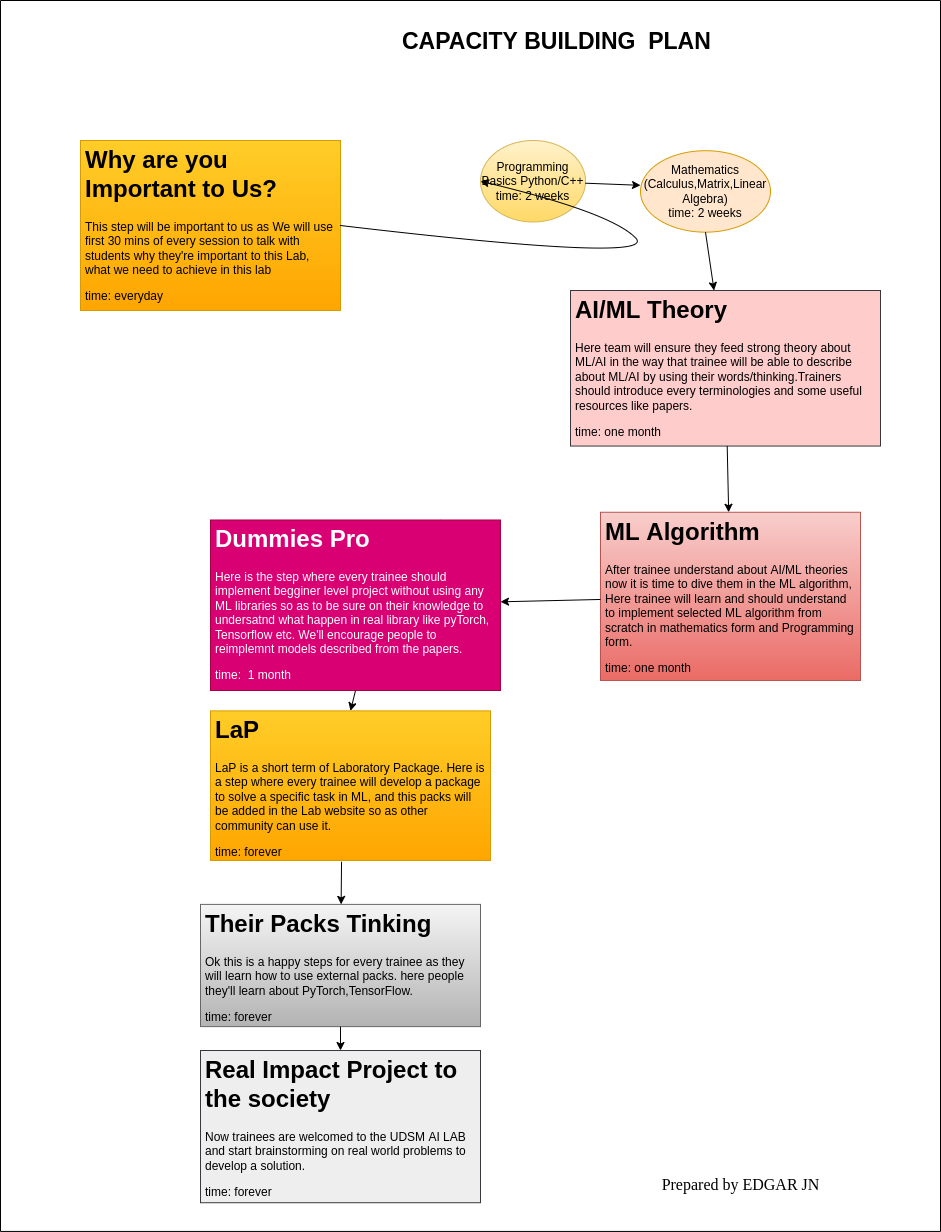

The diagram above was exported from draw.io. Its source (the exported page's mxGraphModel, read from the mxfile embedded in the PNG):
<mxGraphModel dx="873" dy="1593" grid="1" gridSize="10" guides="1" tooltips="1" connect="1" arrows="1" fold="1" page="1" pageScale="1" pageWidth="850" pageHeight="1100" math="0" shadow="0">
  <root>
    <mxCell id="0" />
    <mxCell id="1" parent="0" />
    <mxCell id="IB9SLrpOcUuZpgYnsxMK-29" value="" style="curved=1;endArrow=classic;html=1;rounded=0;startArrow=none;" parent="1" source="IB9SLrpOcUuZpgYnsxMK-20" edge="1">
      <mxGeometry width="50" height="50" relative="1" as="geometry">
        <mxPoint x="400" y="590" as="sourcePoint" />
        <mxPoint x="450" y="540" as="targetPoint" />
        <Array as="points">
          <mxPoint x="400" y="540" />
        </Array>
      </mxGeometry>
    </mxCell>
    <mxCell id="IB9SLrpOcUuZpgYnsxMK-35" value="&lt;b&gt;&lt;font style=&quot;font-size: 23px;&quot;&gt;CAPACITY&amp;nbsp;&lt;/font&gt;&lt;/b&gt;&lt;b&gt;&lt;font style=&quot;font-size: 23px;&quot;&gt;BUILDING&amp;nbsp; PLAN&lt;/font&gt;&lt;/b&gt;" style="text;html=1;align=left;verticalAlign=middle;resizable=0;points=[];autosize=1;strokeColor=none;fillColor=none;" parent="1" vertex="1">
      <mxGeometry x="400" y="0.5555555555555571" width="330" height="40" as="geometry" />
    </mxCell>
    <mxCell id="Ahd16Zbyxb9GYGd364va-5" value="" style="group" parent="1" connectable="0" vertex="1">
      <mxGeometry y="-20" width="940" height="1230.93" as="geometry" />
    </mxCell>
    <mxCell id="IB9SLrpOcUuZpgYnsxMK-36" value="&lt;font face=&quot;Georgia&quot; style=&quot;font-size: 16px;&quot;&gt;&lt;font style=&quot;font-size: 16px;&quot;&gt;Prepared by EDGAR &lt;/font&gt;&lt;font style=&quot;font-size: 16px;&quot;&gt;JN&lt;/font&gt;&lt;/font&gt;" style="text;html=1;align=center;verticalAlign=middle;resizable=1;points=[];autosize=1;strokeColor=none;fillColor=none;fontSize=23;fontColor=#000000;movable=1;rotatable=1;deletable=1;editable=1;locked=0;connectable=1;" parent="Ahd16Zbyxb9GYGd364va-5" vertex="1">
      <mxGeometry x="650" y="1162.2292592592594" width="180" height="40" as="geometry" />
    </mxCell>
    <mxCell id="Ahd16Zbyxb9GYGd364va-3" value="&lt;h1&gt;Real Impact Project to the society&lt;br&gt;&lt;/h1&gt;&lt;p&gt;Now trainees are welcomed to the UDSM AI LAB and start brainstorming on real world problems to develop a solution.&lt;/p&gt;&lt;p&gt;time: forever&lt;br&gt;&lt;/p&gt;" style="text;html=1;strokeColor=#36393d;fillColor=#eeeeee;spacing=5;spacingTop=-20;whiteSpace=wrap;overflow=hidden;rounded=0;" parent="Ahd16Zbyxb9GYGd364va-5" vertex="1">
      <mxGeometry x="200" y="1050" width="280" height="152.23" as="geometry" />
    </mxCell>
    <mxCell id="IB9SLrpOcUuZpgYnsxMK-3" value="&lt;h1&gt;Why are you Important to Us?&lt;/h1&gt;&lt;p&gt;This step will be important to us as We will use first 30 mins of every session to talk with students why they're important to this Lab, what we need to achieve in this lab&lt;/p&gt;&lt;p&gt;time: everyday&lt;br&gt;&lt;/p&gt;" style="text;html=1;strokeColor=#d79b00;fillColor=#ffcd28;spacing=5;spacingTop=-20;whiteSpace=wrap;overflow=hidden;rounded=0;gradientColor=#ffa500;" parent="Ahd16Zbyxb9GYGd364va-5" vertex="1">
      <mxGeometry x="80" y="140.0025925925926" width="260" height="170" as="geometry" />
    </mxCell>
    <mxCell id="IB9SLrpOcUuZpgYnsxMK-4" value="&lt;div&gt;Programming Basics Python/C++&lt;/div&gt;&lt;div&gt;time: 2 weeks&lt;br&gt;&lt;/div&gt;" style="ellipse;whiteSpace=wrap;html=1;fillColor=#fff2cc;gradientColor=#ffd966;strokeColor=#d6b656;" parent="Ahd16Zbyxb9GYGd364va-5" vertex="1">
      <mxGeometry x="480" y="140.0025925925926" width="105" height="81.4814814814815" as="geometry" />
    </mxCell>
    <mxCell id="IB9SLrpOcUuZpgYnsxMK-6" value="&lt;div&gt;Mathematics (Calculus,Matrix,Linear Algebra)&lt;/div&gt;&lt;div&gt;time: 2 weeks&lt;br&gt;&lt;/div&gt;" style="ellipse;whiteSpace=wrap;html=1;fillColor=#ffe6cc;strokeColor=#d79b00;" parent="Ahd16Zbyxb9GYGd364va-5" vertex="1">
      <mxGeometry x="640" y="150.1877777777778" width="130" height="81.4814814814815" as="geometry" />
    </mxCell>
    <mxCell id="IB9SLrpOcUuZpgYnsxMK-8" value="&lt;h1&gt;AI/ML Theory&lt;/h1&gt;&lt;p&gt;Here team will ensure they feed strong theory about ML/AI in the way that trainee will be able to describe about ML/AI by using their words/thinking.Trainers should introduce every terminologies and some useful resources like papers.&lt;/p&gt;&lt;p&gt;time: one month&lt;br&gt;&lt;/p&gt;" style="text;html=1;strokeColor=#36393d;fillColor=#ffcccc;spacing=5;spacingTop=-20;whiteSpace=wrap;overflow=hidden;rounded=0;" parent="Ahd16Zbyxb9GYGd364va-5" vertex="1">
      <mxGeometry x="570" y="290.0025925925926" width="310" height="155.56" as="geometry" />
    </mxCell>
    <mxCell id="IB9SLrpOcUuZpgYnsxMK-19" value="&lt;h1&gt;ML Algorithm&lt;/h1&gt;&lt;p&gt;After trainee understand about AI/ML theories now it is time to dive them in the ML algorithm, Here trainee will learn and should understand to implement selected ML algorithm from scratch in mathematics form and Programming form.&lt;/p&gt;&lt;p&gt;time: one month&lt;br&gt;&lt;/p&gt;" style="text;html=1;strokeColor=#b85450;fillColor=#f8cecc;spacing=5;spacingTop=-20;whiteSpace=wrap;overflow=hidden;rounded=0;gradientColor=#ea6b66;" parent="Ahd16Zbyxb9GYGd364va-5" vertex="1">
      <mxGeometry x="600" y="511.76259259259257" width="260" height="168.24" as="geometry" />
    </mxCell>
    <mxCell id="IB9SLrpOcUuZpgYnsxMK-21" value="&lt;h1&gt;LaP&lt;/h1&gt;&lt;p&gt;LaP is a short term of Laboratory Package. Here is a step where every trainee will develop a package to solve a specific task in ML, and this packs will be added in the Lab website so as other community can use it.&lt;/p&gt;&lt;p&gt;time: forever&lt;br&gt;&lt;/p&gt;" style="text;html=1;fillColor=#ffcd28;spacing=5;spacingTop=-20;whiteSpace=wrap;overflow=hidden;rounded=0;strokeColor=#d79b00;gradientColor=#ffa500;" parent="Ahd16Zbyxb9GYGd364va-5" vertex="1">
      <mxGeometry x="210" y="710.3725925925926" width="280" height="149.63" as="geometry" />
    </mxCell>
    <mxCell id="IB9SLrpOcUuZpgYnsxMK-22" value="&lt;h1&gt;Their Packs Tinking&lt;/h1&gt;&lt;p&gt;Ok this is a happy steps for every trainee as they will learn how to use external packs. here people they'll learn about PyTorch,TensorFlow.&lt;/p&gt;&lt;p&gt;time: forever&lt;br&gt;&lt;/p&gt;" style="text;html=1;strokeColor=#666666;fillColor=#f5f5f5;spacing=5;spacingTop=-20;whiteSpace=wrap;overflow=hidden;rounded=0;gradientColor=#b3b3b3;" parent="Ahd16Zbyxb9GYGd364va-5" vertex="1">
      <mxGeometry x="200" y="903.8914814814815" width="280" height="122.22222222222223" as="geometry" />
    </mxCell>
    <mxCell id="IB9SLrpOcUuZpgYnsxMK-20" value="&lt;h1&gt;Dummies Pro&lt;/h1&gt;&lt;p&gt;Here is the step where every trainee should implement begginer level project without using any ML libraries so as to be sure on their knowledge to undersatnd what happen in real library like pyTorch, Tensorflow etc. We'll encourage people to reimplemnt models described from the papers.&lt;/p&gt;&lt;p&gt;time:&amp;nbsp; 1 month&lt;br&gt;&lt;/p&gt;" style="text;html=1;strokeColor=#A50040;fillColor=#d80073;spacing=5;spacingTop=-20;whiteSpace=wrap;overflow=hidden;rounded=0;fontColor=#ffffff;" parent="Ahd16Zbyxb9GYGd364va-5" vertex="1">
      <mxGeometry x="210" y="519.4925925925926" width="290" height="170.51" as="geometry" />
    </mxCell>
    <mxCell id="IB9SLrpOcUuZpgYnsxMK-34" value="" style="swimlane;startSize=0;container=0;" parent="Ahd16Zbyxb9GYGd364va-5" vertex="1">
      <mxGeometry width="940" height="1230.93" as="geometry" />
    </mxCell>
    <mxCell id="IB9SLrpOcUuZpgYnsxMK-23" value="" style="curved=1;endArrow=classic;html=1;rounded=0;exitX=1;exitY=0.5;exitDx=0;exitDy=0;entryX=0;entryY=0.5;entryDx=0;entryDy=0;" parent="Ahd16Zbyxb9GYGd364va-5" source="IB9SLrpOcUuZpgYnsxMK-3" target="IB9SLrpOcUuZpgYnsxMK-4" edge="1">
      <mxGeometry width="50" height="50" relative="1" as="geometry">
        <mxPoint x="610" y="262.7803703703704" as="sourcePoint" />
        <mxPoint x="570" y="211.85444444444448" as="targetPoint" />
        <Array as="points">
          <mxPoint x="660" y="262.7803703703704" />
          <mxPoint x="610" y="211.85444444444448" />
        </Array>
      </mxGeometry>
    </mxCell>
    <mxCell id="IB9SLrpOcUuZpgYnsxMK-24" value="" style="endArrow=classic;html=1;rounded=0;entryX=0;entryY=0.425;entryDx=0;entryDy=0;entryPerimeter=0;" parent="Ahd16Zbyxb9GYGd364va-5" source="IB9SLrpOcUuZpgYnsxMK-4" target="IB9SLrpOcUuZpgYnsxMK-6" edge="1">
      <mxGeometry width="50" height="50" relative="1" as="geometry">
        <mxPoint x="610" y="262.7803703703704" as="sourcePoint" />
        <mxPoint x="660" y="211.85444444444448" as="targetPoint" />
      </mxGeometry>
    </mxCell>
    <mxCell id="IB9SLrpOcUuZpgYnsxMK-25" value="" style="endArrow=classic;html=1;rounded=0;exitX=0.5;exitY=1;exitDx=0;exitDy=0;" parent="Ahd16Zbyxb9GYGd364va-5" source="IB9SLrpOcUuZpgYnsxMK-6" target="IB9SLrpOcUuZpgYnsxMK-8" edge="1">
      <mxGeometry width="50" height="50" relative="1" as="geometry">
        <mxPoint x="610" y="262.7803703703704" as="sourcePoint" />
        <mxPoint x="660" y="211.85444444444448" as="targetPoint" />
      </mxGeometry>
    </mxCell>
    <mxCell id="IB9SLrpOcUuZpgYnsxMK-26" value="" style="endArrow=classic;html=1;rounded=0;" parent="Ahd16Zbyxb9GYGd364va-5" source="IB9SLrpOcUuZpgYnsxMK-8" target="IB9SLrpOcUuZpgYnsxMK-19" edge="1">
      <mxGeometry width="50" height="50" relative="1" as="geometry">
        <mxPoint x="610" y="497.03962962962964" as="sourcePoint" />
        <mxPoint x="660" y="446.1137037037038" as="targetPoint" />
      </mxGeometry>
    </mxCell>
    <mxCell id="Ahd16Zbyxb9GYGd364va-4" value="" style="edgeStyle=orthogonalEdgeStyle;rounded=0;orthogonalLoop=1;jettySize=auto;html=1;" parent="Ahd16Zbyxb9GYGd364va-5" source="IB9SLrpOcUuZpgYnsxMK-22" target="Ahd16Zbyxb9GYGd364va-3" edge="1">
      <mxGeometry relative="1" as="geometry" />
    </mxCell>
    <mxCell id="IB9SLrpOcUuZpgYnsxMK-32" value="" style="endArrow=classic;html=1;rounded=0;exitX=0.468;exitY=1.008;exitDx=0;exitDy=0;exitPerimeter=0;" parent="Ahd16Zbyxb9GYGd364va-5" source="IB9SLrpOcUuZpgYnsxMK-21" target="IB9SLrpOcUuZpgYnsxMK-22" edge="1">
      <mxGeometry width="50" height="50" relative="1" as="geometry">
        <mxPoint x="610" y="812.7803703703704" as="sourcePoint" />
        <mxPoint x="660" y="761.8544444444445" as="targetPoint" />
      </mxGeometry>
    </mxCell>
    <mxCell id="IB9SLrpOcUuZpgYnsxMK-27" value="" style="endArrow=classic;html=1;rounded=0;" parent="Ahd16Zbyxb9GYGd364va-5" source="IB9SLrpOcUuZpgYnsxMK-19" target="IB9SLrpOcUuZpgYnsxMK-20" edge="1">
      <mxGeometry width="50" height="50" relative="1" as="geometry">
        <mxPoint x="610" y="598.8914814814815" as="sourcePoint" />
        <mxPoint x="660" y="547.9655555555556" as="targetPoint" />
      </mxGeometry>
    </mxCell>
    <mxCell id="IB9SLrpOcUuZpgYnsxMK-28" value="" style="endArrow=classic;html=1;rounded=0;exitX=0.5;exitY=1;exitDx=0;exitDy=0;entryX=0.5;entryY=0;entryDx=0;entryDy=0;" parent="Ahd16Zbyxb9GYGd364va-5" source="IB9SLrpOcUuZpgYnsxMK-20" target="IB9SLrpOcUuZpgYnsxMK-21" edge="1">
      <mxGeometry width="50" height="50" relative="1" as="geometry">
        <mxPoint x="610" y="598.8914814814815" as="sourcePoint" />
        <mxPoint x="680" y="609.0766666666667" as="targetPoint" />
      </mxGeometry>
    </mxCell>
  </root>
</mxGraphModel>